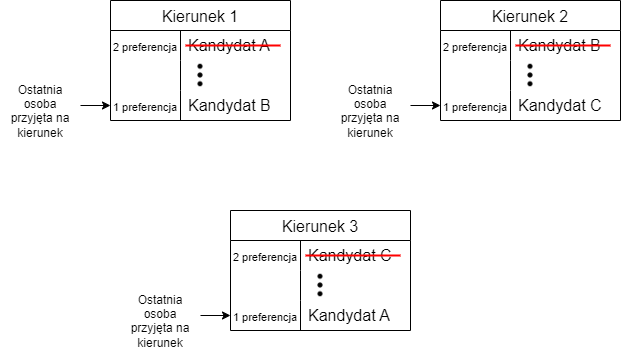

The diagram above was exported from draw.io. Its source (the exported page's mxGraphModel, read from the mxfile embedded in the PNG):
<mxGraphModel dx="1808" dy="626" grid="1" gridSize="10" guides="1" tooltips="1" connect="1" arrows="1" fold="1" page="1" pageScale="1" pageWidth="827" pageHeight="1169" math="0" shadow="0">
  <root>
    <mxCell id="0" />
    <mxCell id="1" parent="0" />
    <mxCell id="uZR4xmGE3PbE84iwXI2c-5" value="Kierunek 1" style="shape=table;startSize=30;container=1;collapsible=0;childLayout=tableLayout;fixedRows=1;rowLines=0;fontStyle=0;strokeColor=default;fontSize=16;" vertex="1" parent="1">
      <mxGeometry x="80" y="40" width="180" height="120" as="geometry" />
    </mxCell>
    <mxCell id="uZR4xmGE3PbE84iwXI2c-6" value="" style="shape=tableRow;horizontal=0;startSize=0;swimlaneHead=0;swimlaneBody=0;top=0;left=0;bottom=0;right=0;collapsible=0;dropTarget=0;fillColor=none;points=[[0,0.5],[1,0.5]];portConstraint=eastwest;strokeColor=inherit;fontSize=16;" vertex="1" parent="uZR4xmGE3PbE84iwXI2c-5">
      <mxGeometry y="30" width="180" height="30" as="geometry" />
    </mxCell>
    <mxCell id="uZR4xmGE3PbE84iwXI2c-7" value="&lt;font style=&quot;font-size: 11px;&quot;&gt;2 preferencja&lt;/font&gt;" style="shape=partialRectangle;html=1;whiteSpace=wrap;connectable=0;fillColor=none;top=0;left=0;bottom=0;right=0;overflow=hidden;pointerEvents=1;strokeColor=inherit;fontSize=16;" vertex="1" parent="uZR4xmGE3PbE84iwXI2c-6">
      <mxGeometry width="70" height="30" as="geometry">
        <mxRectangle width="70" height="30" as="alternateBounds" />
      </mxGeometry>
    </mxCell>
    <mxCell id="uZR4xmGE3PbE84iwXI2c-8" value="Kandydat A" style="shape=partialRectangle;html=1;whiteSpace=wrap;connectable=0;fillColor=none;top=0;left=0;bottom=0;right=0;align=left;spacingLeft=6;overflow=hidden;strokeColor=inherit;fontSize=16;" vertex="1" parent="uZR4xmGE3PbE84iwXI2c-6">
      <mxGeometry x="70" width="110" height="30" as="geometry">
        <mxRectangle width="110" height="30" as="alternateBounds" />
      </mxGeometry>
    </mxCell>
    <mxCell id="uZR4xmGE3PbE84iwXI2c-9" value="" style="shape=tableRow;horizontal=0;startSize=0;swimlaneHead=0;swimlaneBody=0;top=0;left=0;bottom=0;right=0;collapsible=0;dropTarget=0;fillColor=none;points=[[0,0.5],[1,0.5]];portConstraint=eastwest;strokeColor=inherit;fontSize=16;" vertex="1" parent="uZR4xmGE3PbE84iwXI2c-5">
      <mxGeometry y="60" width="180" height="30" as="geometry" />
    </mxCell>
    <mxCell id="uZR4xmGE3PbE84iwXI2c-10" value="" style="shape=partialRectangle;html=1;whiteSpace=wrap;connectable=0;fillColor=none;top=0;left=0;bottom=0;right=0;overflow=hidden;strokeColor=inherit;fontSize=16;" vertex="1" parent="uZR4xmGE3PbE84iwXI2c-9">
      <mxGeometry width="70" height="30" as="geometry">
        <mxRectangle width="70" height="30" as="alternateBounds" />
      </mxGeometry>
    </mxCell>
    <mxCell id="uZR4xmGE3PbE84iwXI2c-11" value="" style="shape=partialRectangle;html=1;whiteSpace=wrap;connectable=0;fillColor=none;top=0;left=0;bottom=0;right=0;align=left;spacingLeft=6;overflow=hidden;strokeColor=inherit;fontSize=16;" vertex="1" parent="uZR4xmGE3PbE84iwXI2c-9">
      <mxGeometry x="70" width="110" height="30" as="geometry">
        <mxRectangle width="110" height="30" as="alternateBounds" />
      </mxGeometry>
    </mxCell>
    <mxCell id="uZR4xmGE3PbE84iwXI2c-12" value="" style="shape=tableRow;horizontal=0;startSize=0;swimlaneHead=0;swimlaneBody=0;top=0;left=0;bottom=0;right=0;collapsible=0;dropTarget=0;fillColor=none;points=[[0,0.5],[1,0.5]];portConstraint=eastwest;strokeColor=inherit;fontSize=16;" vertex="1" parent="uZR4xmGE3PbE84iwXI2c-5">
      <mxGeometry y="90" width="180" height="30" as="geometry" />
    </mxCell>
    <mxCell id="uZR4xmGE3PbE84iwXI2c-13" value="&lt;font style=&quot;font-size: 11px;&quot;&gt;1 preferencja&lt;/font&gt;" style="shape=partialRectangle;html=1;whiteSpace=wrap;connectable=0;fillColor=none;top=0;left=0;bottom=0;right=0;overflow=hidden;strokeColor=inherit;fontSize=16;" vertex="1" parent="uZR4xmGE3PbE84iwXI2c-12">
      <mxGeometry width="70" height="30" as="geometry">
        <mxRectangle width="70" height="30" as="alternateBounds" />
      </mxGeometry>
    </mxCell>
    <mxCell id="uZR4xmGE3PbE84iwXI2c-14" value="Kandydat B" style="shape=partialRectangle;html=1;whiteSpace=wrap;connectable=0;fillColor=none;top=0;left=0;bottom=0;right=0;align=left;spacingLeft=6;overflow=hidden;strokeColor=inherit;fontSize=16;" vertex="1" parent="uZR4xmGE3PbE84iwXI2c-12">
      <mxGeometry x="70" width="110" height="30" as="geometry">
        <mxRectangle width="110" height="30" as="alternateBounds" />
      </mxGeometry>
    </mxCell>
    <mxCell id="uZR4xmGE3PbE84iwXI2c-16" value="" style="shape=image;html=1;verticalAlign=top;verticalLabelPosition=bottom;labelBackgroundColor=#ffffff;imageAspect=0;aspect=fixed;image=https://cdn0.iconfinder.com/data/icons/evericons-24px-vol-1/24/more-vertical-128.png" vertex="1" parent="1">
      <mxGeometry x="155" y="100" width="30" height="30" as="geometry" />
    </mxCell>
    <mxCell id="uZR4xmGE3PbE84iwXI2c-44" value="" style="endArrow=classic;html=1;rounded=0;entryX=0;entryY=0.5;entryDx=0;entryDy=0;" edge="1" parent="1" target="uZR4xmGE3PbE84iwXI2c-12">
      <mxGeometry width="50" height="50" relative="1" as="geometry">
        <mxPoint x="50" y="145" as="sourcePoint" />
        <mxPoint x="60" y="140" as="targetPoint" />
      </mxGeometry>
    </mxCell>
    <UserObject label="Ostatnia osoba przyjęta na kierunek" placeholders="1" name="Variable" id="uZR4xmGE3PbE84iwXI2c-46">
      <mxCell style="text;html=1;strokeColor=none;fillColor=none;align=center;verticalAlign=middle;whiteSpace=wrap;overflow=hidden;" vertex="1" parent="1">
        <mxGeometry x="-30" y="120" width="80" height="60" as="geometry" />
      </mxCell>
    </UserObject>
    <mxCell id="uZR4xmGE3PbE84iwXI2c-47" value="Kierunek 2" style="shape=table;startSize=30;container=1;collapsible=0;childLayout=tableLayout;fixedRows=1;rowLines=0;fontStyle=0;strokeColor=default;fontSize=16;" vertex="1" parent="1">
      <mxGeometry x="410" y="40" width="180" height="120" as="geometry" />
    </mxCell>
    <mxCell id="uZR4xmGE3PbE84iwXI2c-48" value="" style="shape=tableRow;horizontal=0;startSize=0;swimlaneHead=0;swimlaneBody=0;top=0;left=0;bottom=0;right=0;collapsible=0;dropTarget=0;fillColor=none;points=[[0,0.5],[1,0.5]];portConstraint=eastwest;strokeColor=inherit;fontSize=16;" vertex="1" parent="uZR4xmGE3PbE84iwXI2c-47">
      <mxGeometry y="30" width="180" height="30" as="geometry" />
    </mxCell>
    <mxCell id="uZR4xmGE3PbE84iwXI2c-49" value="&lt;font style=&quot;font-size: 11px;&quot;&gt;2 preferencja&lt;/font&gt;" style="shape=partialRectangle;html=1;whiteSpace=wrap;connectable=0;fillColor=none;top=0;left=0;bottom=0;right=0;overflow=hidden;pointerEvents=1;strokeColor=inherit;fontSize=16;" vertex="1" parent="uZR4xmGE3PbE84iwXI2c-48">
      <mxGeometry width="70" height="30" as="geometry">
        <mxRectangle width="70" height="30" as="alternateBounds" />
      </mxGeometry>
    </mxCell>
    <mxCell id="uZR4xmGE3PbE84iwXI2c-50" value="Kandydat B" style="shape=partialRectangle;html=1;whiteSpace=wrap;connectable=0;fillColor=none;top=0;left=0;bottom=0;right=0;align=left;spacingLeft=6;overflow=hidden;strokeColor=inherit;fontSize=16;" vertex="1" parent="uZR4xmGE3PbE84iwXI2c-48">
      <mxGeometry x="70" width="110" height="30" as="geometry">
        <mxRectangle width="110" height="30" as="alternateBounds" />
      </mxGeometry>
    </mxCell>
    <mxCell id="uZR4xmGE3PbE84iwXI2c-51" value="" style="shape=tableRow;horizontal=0;startSize=0;swimlaneHead=0;swimlaneBody=0;top=0;left=0;bottom=0;right=0;collapsible=0;dropTarget=0;fillColor=none;points=[[0,0.5],[1,0.5]];portConstraint=eastwest;strokeColor=inherit;fontSize=16;" vertex="1" parent="uZR4xmGE3PbE84iwXI2c-47">
      <mxGeometry y="60" width="180" height="30" as="geometry" />
    </mxCell>
    <mxCell id="uZR4xmGE3PbE84iwXI2c-52" value="" style="shape=partialRectangle;html=1;whiteSpace=wrap;connectable=0;fillColor=none;top=0;left=0;bottom=0;right=0;overflow=hidden;strokeColor=inherit;fontSize=16;" vertex="1" parent="uZR4xmGE3PbE84iwXI2c-51">
      <mxGeometry width="70" height="30" as="geometry">
        <mxRectangle width="70" height="30" as="alternateBounds" />
      </mxGeometry>
    </mxCell>
    <mxCell id="uZR4xmGE3PbE84iwXI2c-53" value="" style="shape=partialRectangle;html=1;whiteSpace=wrap;connectable=0;fillColor=none;top=0;left=0;bottom=0;right=0;align=left;spacingLeft=6;overflow=hidden;strokeColor=inherit;fontSize=16;" vertex="1" parent="uZR4xmGE3PbE84iwXI2c-51">
      <mxGeometry x="70" width="110" height="30" as="geometry">
        <mxRectangle width="110" height="30" as="alternateBounds" />
      </mxGeometry>
    </mxCell>
    <mxCell id="uZR4xmGE3PbE84iwXI2c-54" value="" style="shape=tableRow;horizontal=0;startSize=0;swimlaneHead=0;swimlaneBody=0;top=0;left=0;bottom=0;right=0;collapsible=0;dropTarget=0;fillColor=none;points=[[0,0.5],[1,0.5]];portConstraint=eastwest;strokeColor=inherit;fontSize=16;" vertex="1" parent="uZR4xmGE3PbE84iwXI2c-47">
      <mxGeometry y="90" width="180" height="30" as="geometry" />
    </mxCell>
    <mxCell id="uZR4xmGE3PbE84iwXI2c-55" value="&lt;font style=&quot;font-size: 11px;&quot;&gt;1 preferencja&lt;/font&gt;" style="shape=partialRectangle;html=1;whiteSpace=wrap;connectable=0;fillColor=none;top=0;left=0;bottom=0;right=0;overflow=hidden;strokeColor=inherit;fontSize=16;" vertex="1" parent="uZR4xmGE3PbE84iwXI2c-54">
      <mxGeometry width="70" height="30" as="geometry">
        <mxRectangle width="70" height="30" as="alternateBounds" />
      </mxGeometry>
    </mxCell>
    <mxCell id="uZR4xmGE3PbE84iwXI2c-56" value="Kandydat C" style="shape=partialRectangle;html=1;whiteSpace=wrap;connectable=0;fillColor=none;top=0;left=0;bottom=0;right=0;align=left;spacingLeft=6;overflow=hidden;strokeColor=inherit;fontSize=16;" vertex="1" parent="uZR4xmGE3PbE84iwXI2c-54">
      <mxGeometry x="70" width="110" height="30" as="geometry">
        <mxRectangle width="110" height="30" as="alternateBounds" />
      </mxGeometry>
    </mxCell>
    <mxCell id="uZR4xmGE3PbE84iwXI2c-57" value="" style="shape=image;html=1;verticalAlign=top;verticalLabelPosition=bottom;labelBackgroundColor=#ffffff;imageAspect=0;aspect=fixed;image=https://cdn0.iconfinder.com/data/icons/evericons-24px-vol-1/24/more-vertical-128.png" vertex="1" parent="1">
      <mxGeometry x="485" y="100" width="30" height="30" as="geometry" />
    </mxCell>
    <mxCell id="uZR4xmGE3PbE84iwXI2c-58" value="" style="endArrow=classic;html=1;rounded=0;entryX=0;entryY=0.5;entryDx=0;entryDy=0;" edge="1" parent="1" target="uZR4xmGE3PbE84iwXI2c-54">
      <mxGeometry width="50" height="50" relative="1" as="geometry">
        <mxPoint x="380" y="145" as="sourcePoint" />
        <mxPoint x="390" y="140" as="targetPoint" />
      </mxGeometry>
    </mxCell>
    <UserObject label="Ostatnia osoba przyjęta na kierunek" placeholders="1" name="Variable" id="uZR4xmGE3PbE84iwXI2c-59">
      <mxCell style="text;html=1;strokeColor=none;fillColor=none;align=center;verticalAlign=middle;whiteSpace=wrap;overflow=hidden;" vertex="1" parent="1">
        <mxGeometry x="300" y="120" width="80" height="60" as="geometry" />
      </mxCell>
    </UserObject>
    <mxCell id="uZR4xmGE3PbE84iwXI2c-60" value="" style="line;strokeWidth=2;html=1;strokeColor=#FF0000;" vertex="1" parent="1">
      <mxGeometry x="155" y="80" width="95" height="10" as="geometry" />
    </mxCell>
    <mxCell id="uZR4xmGE3PbE84iwXI2c-61" value="" style="line;strokeWidth=2;html=1;strokeColor=#FF0000;" vertex="1" parent="1">
      <mxGeometry x="485" y="80" width="95" height="10" as="geometry" />
    </mxCell>
    <mxCell id="uZR4xmGE3PbE84iwXI2c-90" value="Kierunek 3" style="shape=table;startSize=30;container=1;collapsible=0;childLayout=tableLayout;fixedRows=1;rowLines=0;fontStyle=0;strokeColor=default;fontSize=16;" vertex="1" parent="1">
      <mxGeometry x="200" y="250" width="180" height="120" as="geometry" />
    </mxCell>
    <mxCell id="uZR4xmGE3PbE84iwXI2c-91" value="" style="shape=tableRow;horizontal=0;startSize=0;swimlaneHead=0;swimlaneBody=0;top=0;left=0;bottom=0;right=0;collapsible=0;dropTarget=0;fillColor=none;points=[[0,0.5],[1,0.5]];portConstraint=eastwest;strokeColor=inherit;fontSize=16;" vertex="1" parent="uZR4xmGE3PbE84iwXI2c-90">
      <mxGeometry y="30" width="180" height="30" as="geometry" />
    </mxCell>
    <mxCell id="uZR4xmGE3PbE84iwXI2c-92" value="&lt;font style=&quot;font-size: 11px;&quot;&gt;2 preferencja&lt;/font&gt;" style="shape=partialRectangle;html=1;whiteSpace=wrap;connectable=0;fillColor=none;top=0;left=0;bottom=0;right=0;overflow=hidden;pointerEvents=1;strokeColor=inherit;fontSize=16;" vertex="1" parent="uZR4xmGE3PbE84iwXI2c-91">
      <mxGeometry width="70" height="30" as="geometry">
        <mxRectangle width="70" height="30" as="alternateBounds" />
      </mxGeometry>
    </mxCell>
    <mxCell id="uZR4xmGE3PbE84iwXI2c-93" value="Kandydat C" style="shape=partialRectangle;html=1;whiteSpace=wrap;connectable=0;fillColor=none;top=0;left=0;bottom=0;right=0;align=left;spacingLeft=6;overflow=hidden;strokeColor=inherit;fontSize=16;" vertex="1" parent="uZR4xmGE3PbE84iwXI2c-91">
      <mxGeometry x="70" width="110" height="30" as="geometry">
        <mxRectangle width="110" height="30" as="alternateBounds" />
      </mxGeometry>
    </mxCell>
    <mxCell id="uZR4xmGE3PbE84iwXI2c-94" value="" style="shape=tableRow;horizontal=0;startSize=0;swimlaneHead=0;swimlaneBody=0;top=0;left=0;bottom=0;right=0;collapsible=0;dropTarget=0;fillColor=none;points=[[0,0.5],[1,0.5]];portConstraint=eastwest;strokeColor=inherit;fontSize=16;" vertex="1" parent="uZR4xmGE3PbE84iwXI2c-90">
      <mxGeometry y="60" width="180" height="30" as="geometry" />
    </mxCell>
    <mxCell id="uZR4xmGE3PbE84iwXI2c-95" value="" style="shape=partialRectangle;html=1;whiteSpace=wrap;connectable=0;fillColor=none;top=0;left=0;bottom=0;right=0;overflow=hidden;strokeColor=inherit;fontSize=16;" vertex="1" parent="uZR4xmGE3PbE84iwXI2c-94">
      <mxGeometry width="70" height="30" as="geometry">
        <mxRectangle width="70" height="30" as="alternateBounds" />
      </mxGeometry>
    </mxCell>
    <mxCell id="uZR4xmGE3PbE84iwXI2c-96" value="" style="shape=partialRectangle;html=1;whiteSpace=wrap;connectable=0;fillColor=none;top=0;left=0;bottom=0;right=0;align=left;spacingLeft=6;overflow=hidden;strokeColor=inherit;fontSize=16;" vertex="1" parent="uZR4xmGE3PbE84iwXI2c-94">
      <mxGeometry x="70" width="110" height="30" as="geometry">
        <mxRectangle width="110" height="30" as="alternateBounds" />
      </mxGeometry>
    </mxCell>
    <mxCell id="uZR4xmGE3PbE84iwXI2c-97" value="" style="shape=tableRow;horizontal=0;startSize=0;swimlaneHead=0;swimlaneBody=0;top=0;left=0;bottom=0;right=0;collapsible=0;dropTarget=0;fillColor=none;points=[[0,0.5],[1,0.5]];portConstraint=eastwest;strokeColor=inherit;fontSize=16;" vertex="1" parent="uZR4xmGE3PbE84iwXI2c-90">
      <mxGeometry y="90" width="180" height="30" as="geometry" />
    </mxCell>
    <mxCell id="uZR4xmGE3PbE84iwXI2c-98" value="&lt;font style=&quot;font-size: 11px;&quot;&gt;1 preferencja&lt;/font&gt;" style="shape=partialRectangle;html=1;whiteSpace=wrap;connectable=0;fillColor=none;top=0;left=0;bottom=0;right=0;overflow=hidden;strokeColor=inherit;fontSize=16;" vertex="1" parent="uZR4xmGE3PbE84iwXI2c-97">
      <mxGeometry width="70" height="30" as="geometry">
        <mxRectangle width="70" height="30" as="alternateBounds" />
      </mxGeometry>
    </mxCell>
    <mxCell id="uZR4xmGE3PbE84iwXI2c-99" value="Kandydat A" style="shape=partialRectangle;html=1;whiteSpace=wrap;connectable=0;fillColor=none;top=0;left=0;bottom=0;right=0;align=left;spacingLeft=6;overflow=hidden;strokeColor=inherit;fontSize=16;" vertex="1" parent="uZR4xmGE3PbE84iwXI2c-97">
      <mxGeometry x="70" width="110" height="30" as="geometry">
        <mxRectangle width="110" height="30" as="alternateBounds" />
      </mxGeometry>
    </mxCell>
    <mxCell id="uZR4xmGE3PbE84iwXI2c-100" value="" style="shape=image;html=1;verticalAlign=top;verticalLabelPosition=bottom;labelBackgroundColor=#ffffff;imageAspect=0;aspect=fixed;image=https://cdn0.iconfinder.com/data/icons/evericons-24px-vol-1/24/more-vertical-128.png" vertex="1" parent="1">
      <mxGeometry x="275" y="310" width="30" height="30" as="geometry" />
    </mxCell>
    <mxCell id="uZR4xmGE3PbE84iwXI2c-101" value="" style="endArrow=classic;html=1;rounded=0;entryX=0;entryY=0.5;entryDx=0;entryDy=0;" edge="1" parent="1" target="uZR4xmGE3PbE84iwXI2c-97">
      <mxGeometry width="50" height="50" relative="1" as="geometry">
        <mxPoint x="170" y="355" as="sourcePoint" />
        <mxPoint x="180" y="350" as="targetPoint" />
      </mxGeometry>
    </mxCell>
    <UserObject label="Ostatnia osoba przyjęta na kierunek" placeholders="1" name="Variable" id="uZR4xmGE3PbE84iwXI2c-102">
      <mxCell style="text;html=1;strokeColor=none;fillColor=none;align=center;verticalAlign=middle;whiteSpace=wrap;overflow=hidden;" vertex="1" parent="1">
        <mxGeometry x="90" y="330" width="80" height="60" as="geometry" />
      </mxCell>
    </UserObject>
    <mxCell id="uZR4xmGE3PbE84iwXI2c-103" value="" style="line;strokeWidth=2;html=1;strokeColor=#FF0000;" vertex="1" parent="1">
      <mxGeometry x="275" y="290" width="95" height="10" as="geometry" />
    </mxCell>
  </root>
</mxGraphModel>